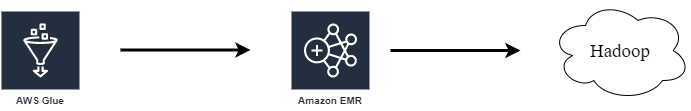

The diagram above was exported from draw.io. Its source (the exported page's mxGraphModel, read from the mxfile embedded in the PNG):
<mxGraphModel dx="1038" dy="531" grid="1" gridSize="10" guides="1" tooltips="1" connect="1" arrows="1" fold="1" page="1" pageScale="1" pageWidth="827" pageHeight="1169" math="0" shadow="0">
  <root>
    <mxCell id="i95WMkpAXg4qK1zeLYnD-0" />
    <mxCell id="i95WMkpAXg4qK1zeLYnD-1" parent="i95WMkpAXg4qK1zeLYnD-0" />
    <mxCell id="6CQgD6SXpV0wGygRcYrw-3" value="" style="endArrow=classic;html=1;strokeWidth=3;" parent="i95WMkpAXg4qK1zeLYnD-1" edge="1">
      <mxGeometry width="50" height="50" relative="1" as="geometry">
        <mxPoint x="190" y="239.5" as="sourcePoint" />
        <mxPoint x="320" y="239.5" as="targetPoint" />
        <Array as="points">
          <mxPoint x="260" y="239.5" />
          <mxPoint x="290" y="239.5" />
          <mxPoint x="310" y="239.5" />
        </Array>
      </mxGeometry>
    </mxCell>
    <mxCell id="6CQgD6SXpV0wGygRcYrw-6" value="AWS Glue" style="outlineConnect=0;fontColor=#232F3E;gradientColor=none;strokeColor=#ffffff;fillColor=#232F3E;dashed=0;verticalLabelPosition=middle;verticalAlign=bottom;align=center;html=1;whiteSpace=wrap;fontSize=10;fontStyle=1;spacing=3;shape=mxgraph.aws4.productIcon;prIcon=mxgraph.aws4.glue;" parent="i95WMkpAXg4qK1zeLYnD-1" vertex="1">
      <mxGeometry x="70" y="200" width="80" height="100" as="geometry" />
    </mxCell>
    <mxCell id="6CQgD6SXpV0wGygRcYrw-7" value="Amazon EMR" style="outlineConnect=0;fontColor=#232F3E;gradientColor=none;strokeColor=#ffffff;fillColor=#232F3E;dashed=0;verticalLabelPosition=middle;verticalAlign=bottom;align=center;html=1;whiteSpace=wrap;fontSize=10;fontStyle=1;spacing=3;shape=mxgraph.aws4.productIcon;prIcon=mxgraph.aws4.emr;" parent="i95WMkpAXg4qK1zeLYnD-1" vertex="1">
      <mxGeometry x="360" y="200" width="80" height="100" as="geometry" />
    </mxCell>
    <mxCell id="6CQgD6SXpV0wGygRcYrw-8" value="&lt;font face=&quot;Times New Roman&quot; style=&quot;font-size: 19px&quot;&gt;Hadoop&lt;/font&gt;" style="ellipse;shape=cloud;whiteSpace=wrap;html=1;" parent="i95WMkpAXg4qK1zeLYnD-1" vertex="1">
      <mxGeometry x="620" y="190" width="140" height="100" as="geometry" />
    </mxCell>
    <mxCell id="6CQgD6SXpV0wGygRcYrw-9" value="" style="endArrow=classic;html=1;strokeWidth=3;" parent="i95WMkpAXg4qK1zeLYnD-1" edge="1">
      <mxGeometry width="50" height="50" relative="1" as="geometry">
        <mxPoint x="460" y="240" as="sourcePoint" />
        <mxPoint x="590" y="240" as="targetPoint" />
        <Array as="points">
          <mxPoint x="530" y="240" />
          <mxPoint x="560" y="240" />
          <mxPoint x="580" y="240" />
        </Array>
      </mxGeometry>
    </mxCell>
  </root>
</mxGraphModel>